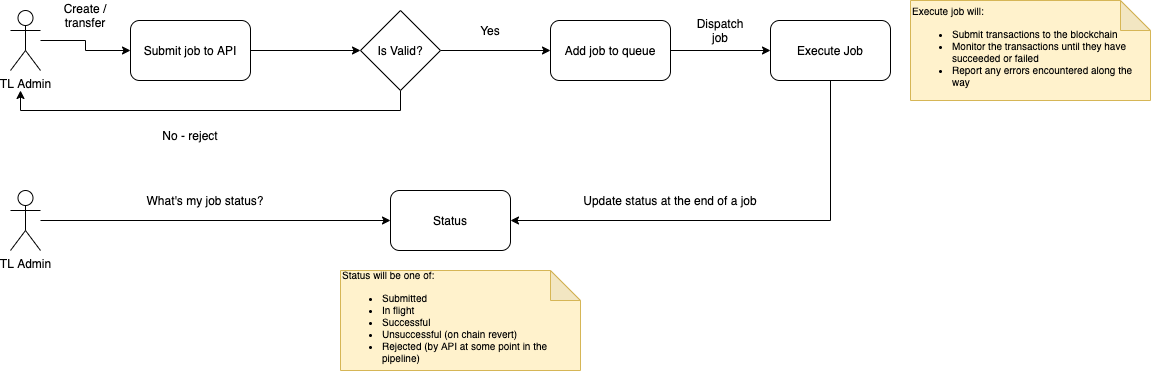

The diagram above was exported from draw.io. Its source (the exported page's mxGraphModel, read from the mxfile embedded in the PNG):
<mxGraphModel dx="1196" dy="522" grid="1" gridSize="10" guides="1" tooltips="1" connect="1" arrows="1" fold="1" page="1" pageScale="1" pageWidth="850" pageHeight="1100" math="0" shadow="0">
  <root>
    <mxCell id="zbH3ZmWSjhfKPFt3vAw6-0" />
    <mxCell id="zbH3ZmWSjhfKPFt3vAw6-1" parent="zbH3ZmWSjhfKPFt3vAw6-0" />
    <mxCell id="d3LpIBlM88uITG2jBJMv-10" style="edgeStyle=orthogonalEdgeStyle;rounded=0;orthogonalLoop=1;jettySize=auto;html=1;entryX=0;entryY=0.5;entryDx=0;entryDy=0;" edge="1" parent="zbH3ZmWSjhfKPFt3vAw6-1" source="d3LpIBlM88uITG2jBJMv-0" target="d3LpIBlM88uITG2jBJMv-2">
      <mxGeometry relative="1" as="geometry" />
    </mxCell>
    <mxCell id="d3LpIBlM88uITG2jBJMv-0" value="TL Admin" style="shape=umlActor;verticalLabelPosition=bottom;labelBackgroundColor=#ffffff;verticalAlign=top;html=1;outlineConnect=0;" vertex="1" parent="zbH3ZmWSjhfKPFt3vAw6-1">
      <mxGeometry x="20" y="20" width="30" height="60" as="geometry" />
    </mxCell>
    <mxCell id="d3LpIBlM88uITG2jBJMv-13" style="edgeStyle=orthogonalEdgeStyle;rounded=0;orthogonalLoop=1;jettySize=auto;html=1;entryX=0;entryY=0.5;entryDx=0;entryDy=0;" edge="1" parent="zbH3ZmWSjhfKPFt3vAw6-1" source="d3LpIBlM88uITG2jBJMv-1" target="d3LpIBlM88uITG2jBJMv-6">
      <mxGeometry relative="1" as="geometry" />
    </mxCell>
    <mxCell id="d3LpIBlM88uITG2jBJMv-1" value="TL Admin&lt;br&gt;" style="shape=umlActor;verticalLabelPosition=bottom;labelBackgroundColor=#ffffff;verticalAlign=top;html=1;outlineConnect=0;" vertex="1" parent="zbH3ZmWSjhfKPFt3vAw6-1">
      <mxGeometry x="20" y="200" width="30" height="60" as="geometry" />
    </mxCell>
    <mxCell id="d3LpIBlM88uITG2jBJMv-8" style="edgeStyle=orthogonalEdgeStyle;rounded=0;orthogonalLoop=1;jettySize=auto;html=1;entryX=0;entryY=0.5;entryDx=0;entryDy=0;" edge="1" parent="zbH3ZmWSjhfKPFt3vAw6-1" source="d3LpIBlM88uITG2jBJMv-2" target="d3LpIBlM88uITG2jBJMv-3">
      <mxGeometry relative="1" as="geometry" />
    </mxCell>
    <mxCell id="d3LpIBlM88uITG2jBJMv-2" value="Submit job to API" style="rounded=1;whiteSpace=wrap;html=1;" vertex="1" parent="zbH3ZmWSjhfKPFt3vAw6-1">
      <mxGeometry x="140" y="30" width="120" height="60" as="geometry" />
    </mxCell>
    <mxCell id="d3LpIBlM88uITG2jBJMv-9" style="edgeStyle=orthogonalEdgeStyle;rounded=0;orthogonalLoop=1;jettySize=auto;html=1;exitX=0.5;exitY=1;exitDx=0;exitDy=0;" edge="1" parent="zbH3ZmWSjhfKPFt3vAw6-1" source="d3LpIBlM88uITG2jBJMv-3">
      <mxGeometry relative="1" as="geometry">
        <mxPoint x="30" y="100" as="targetPoint" />
        <Array as="points">
          <mxPoint x="410" y="120" />
          <mxPoint x="30" y="120" />
        </Array>
      </mxGeometry>
    </mxCell>
    <mxCell id="d3LpIBlM88uITG2jBJMv-11" style="edgeStyle=orthogonalEdgeStyle;rounded=0;orthogonalLoop=1;jettySize=auto;html=1;entryX=0;entryY=0.5;entryDx=0;entryDy=0;" edge="1" parent="zbH3ZmWSjhfKPFt3vAw6-1" source="d3LpIBlM88uITG2jBJMv-3" target="d3LpIBlM88uITG2jBJMv-4">
      <mxGeometry relative="1" as="geometry" />
    </mxCell>
    <mxCell id="d3LpIBlM88uITG2jBJMv-3" value="Is Valid?" style="rhombus;whiteSpace=wrap;html=1;" vertex="1" parent="zbH3ZmWSjhfKPFt3vAw6-1">
      <mxGeometry x="370" y="20" width="80" height="80" as="geometry" />
    </mxCell>
    <mxCell id="d3LpIBlM88uITG2jBJMv-12" style="edgeStyle=orthogonalEdgeStyle;rounded=0;orthogonalLoop=1;jettySize=auto;html=1;exitX=1;exitY=0.5;exitDx=0;exitDy=0;entryX=0;entryY=0.5;entryDx=0;entryDy=0;" edge="1" parent="zbH3ZmWSjhfKPFt3vAw6-1" source="d3LpIBlM88uITG2jBJMv-4" target="d3LpIBlM88uITG2jBJMv-5">
      <mxGeometry relative="1" as="geometry" />
    </mxCell>
    <mxCell id="d3LpIBlM88uITG2jBJMv-4" value="Add job to queue" style="rounded=1;whiteSpace=wrap;html=1;" vertex="1" parent="zbH3ZmWSjhfKPFt3vAw6-1">
      <mxGeometry x="560" y="30" width="120" height="60" as="geometry" />
    </mxCell>
    <mxCell id="d3LpIBlM88uITG2jBJMv-7" style="edgeStyle=orthogonalEdgeStyle;rounded=0;orthogonalLoop=1;jettySize=auto;html=1;entryX=1;entryY=0.5;entryDx=0;entryDy=0;" edge="1" parent="zbH3ZmWSjhfKPFt3vAw6-1" source="d3LpIBlM88uITG2jBJMv-5" target="d3LpIBlM88uITG2jBJMv-6">
      <mxGeometry relative="1" as="geometry">
        <Array as="points">
          <mxPoint x="840" y="230" />
        </Array>
      </mxGeometry>
    </mxCell>
    <mxCell id="d3LpIBlM88uITG2jBJMv-5" value="Execute Job" style="rounded=1;whiteSpace=wrap;html=1;" vertex="1" parent="zbH3ZmWSjhfKPFt3vAw6-1">
      <mxGeometry x="780" y="30" width="120" height="60" as="geometry" />
    </mxCell>
    <mxCell id="d3LpIBlM88uITG2jBJMv-6" value="Status" style="rounded=1;whiteSpace=wrap;html=1;" vertex="1" parent="zbH3ZmWSjhfKPFt3vAw6-1">
      <mxGeometry x="400" y="200" width="120" height="60" as="geometry" />
    </mxCell>
    <mxCell id="d3LpIBlM88uITG2jBJMv-14" value="No - reject" style="text;html=1;strokeColor=none;fillColor=none;align=center;verticalAlign=middle;whiteSpace=wrap;rounded=0;" vertex="1" parent="zbH3ZmWSjhfKPFt3vAw6-1">
      <mxGeometry x="165" y="130" width="70" height="30" as="geometry" />
    </mxCell>
    <mxCell id="d3LpIBlM88uITG2jBJMv-15" value="Yes" style="text;html=1;strokeColor=none;fillColor=none;align=center;verticalAlign=middle;whiteSpace=wrap;rounded=0;" vertex="1" parent="zbH3ZmWSjhfKPFt3vAw6-1">
      <mxGeometry x="480" y="30" width="40" height="20" as="geometry" />
    </mxCell>
    <mxCell id="d3LpIBlM88uITG2jBJMv-16" value="Dispatch job" style="text;html=1;strokeColor=none;fillColor=none;align=center;verticalAlign=middle;whiteSpace=wrap;rounded=0;" vertex="1" parent="zbH3ZmWSjhfKPFt3vAw6-1">
      <mxGeometry x="710" y="30" width="40" height="20" as="geometry" />
    </mxCell>
    <mxCell id="d3LpIBlM88uITG2jBJMv-17" value="Create / transfer" style="text;html=1;strokeColor=none;fillColor=none;align=center;verticalAlign=middle;whiteSpace=wrap;rounded=0;" vertex="1" parent="zbH3ZmWSjhfKPFt3vAw6-1">
      <mxGeometry x="70" y="10" width="50" height="30" as="geometry" />
    </mxCell>
    <mxCell id="d3LpIBlM88uITG2jBJMv-18" value="What's my job status?" style="text;html=1;strokeColor=none;fillColor=none;align=center;verticalAlign=middle;whiteSpace=wrap;rounded=0;" vertex="1" parent="zbH3ZmWSjhfKPFt3vAw6-1">
      <mxGeometry x="150" y="200" width="130" height="20" as="geometry" />
    </mxCell>
    <mxCell id="d3LpIBlM88uITG2jBJMv-19" value="Update status at the end of a job" style="text;html=1;strokeColor=none;fillColor=none;align=center;verticalAlign=middle;whiteSpace=wrap;rounded=0;" vertex="1" parent="zbH3ZmWSjhfKPFt3vAw6-1">
      <mxGeometry x="590" y="200" width="180" height="20" as="geometry" />
    </mxCell>
    <mxCell id="vVsTmF_pz1aGc-eb_GO8-0" value="&lt;span style=&quot;font-size: 10px&quot;&gt;Status will be one of:&lt;/span&gt;&lt;br&gt;&lt;ul style=&quot;font-size: 10px&quot;&gt;&lt;li&gt;Submitted&lt;/li&gt;&lt;li&gt;In flight&lt;/li&gt;&lt;li&gt;Successful&lt;/li&gt;&lt;li&gt;Unsuccessful (on chain revert)&lt;/li&gt;&lt;li&gt;Rejected (by API at some point in the pipeline)&lt;/li&gt;&lt;/ul&gt;" style="shape=note;whiteSpace=wrap;html=1;backgroundOutline=1;darkOpacity=0.05;align=left;fillColor=#fff2cc;strokeColor=#d6b656;" vertex="1" parent="zbH3ZmWSjhfKPFt3vAw6-1">
      <mxGeometry x="350" y="280" width="240" height="100" as="geometry" />
    </mxCell>
    <mxCell id="vVsTmF_pz1aGc-eb_GO8-1" value="&lt;span style=&quot;font-size: 10px&quot;&gt;Execute job will:&lt;/span&gt;&lt;br&gt;&lt;ul style=&quot;font-size: 10px&quot;&gt;&lt;li&gt;Submit transactions to the blockchain&lt;/li&gt;&lt;li&gt;Monitor the transactions until they have succeeded or failed&lt;/li&gt;&lt;li&gt;Report any errors encountered along the way&lt;/li&gt;&lt;/ul&gt;" style="shape=note;whiteSpace=wrap;html=1;backgroundOutline=1;darkOpacity=0.05;align=left;fillColor=#fff2cc;strokeColor=#d6b656;" vertex="1" parent="zbH3ZmWSjhfKPFt3vAw6-1">
      <mxGeometry x="920" y="10" width="240" height="100" as="geometry" />
    </mxCell>
  </root>
</mxGraphModel>